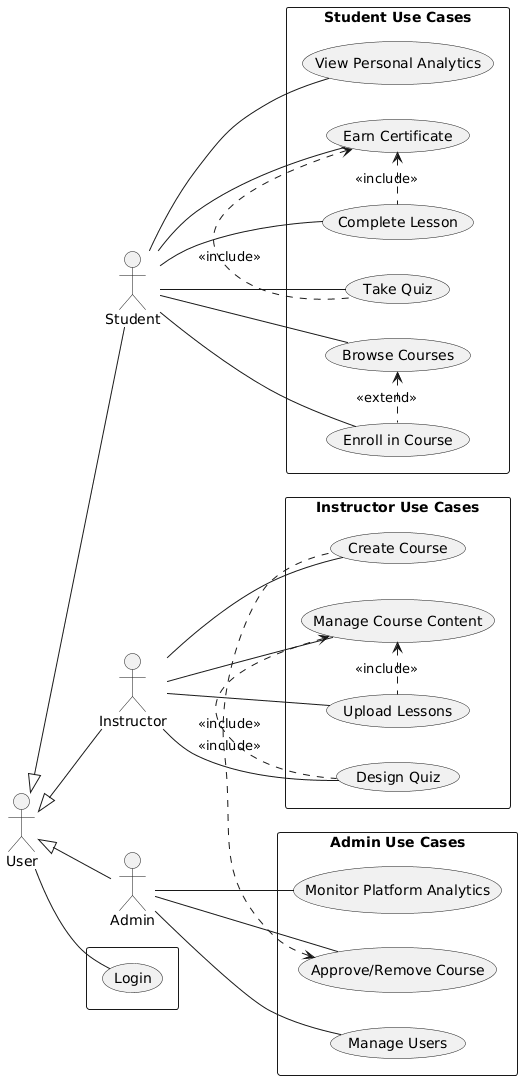

The diagram above was rendered by PlantUML. Its source (embedded in the PNG):
@startuml
left to right direction
skinparam packageStyle rectangle


actor User
actor Student
actor Instructor
actor Admin

User <|-- Student
User <|-- Instructor
User <|-- Admin

rectangle {
  (Login) as UC_LOGIN
}

rectangle "Student Use Cases" as STUDENT {
  (Browse Courses) as UC_BROWSE
  (Enroll in Course) as UC_ENROLL
  (Complete Lesson) as UC_LESSON
  (Take Quiz) as UC_QUIZ
  (Earn Certificate) as UC_CERT
  (View Personal Analytics) as UC_ANALYTICS_S
}

rectangle "Instructor Use Cases" as INSTRUCTOR {
  (Create Course) as UC_CREATE
  (Manage Course Content) as UC_MANAGE
  (Upload Lessons) as UC_UPLOAD
  (Design Quiz) as UC_DESIGN
}

rectangle "Admin Use Cases" as ADMIN {
  (Manage Users) as UC_USERS
  (Approve/Remove Course) as UC_APPROVE
  (Monitor Platform Analytics) as UC_ANALYTICS_A
}

User -- UC_LOGIN

Student -- UC_BROWSE
Student -- UC_ENROLL
Student -- UC_LESSON
Student -- UC_QUIZ
Student -- UC_CERT
Student -- UC_ANALYTICS_S


Instructor -- UC_MANAGE
Instructor -- UC_UPLOAD
Instructor -- UC_DESIGN
Instructor -- UC_CREATE

Admin -- UC_USERS
Admin -- UC_APPROVE
Admin -- UC_ANALYTICS_A

UC_CERT <. UC_LESSON : <<include>>
UC_CERT <. UC_QUIZ : <<include>>
UC_MANAGE <. UC_UPLOAD : <<include>>
UC_MANAGE <. UC_DESIGN : <<include>>
UC_APPROVE <. UC_CREATE : <<include>>
UC_BROWSE <. UC_ENROLL : <<extend>>
@enduml